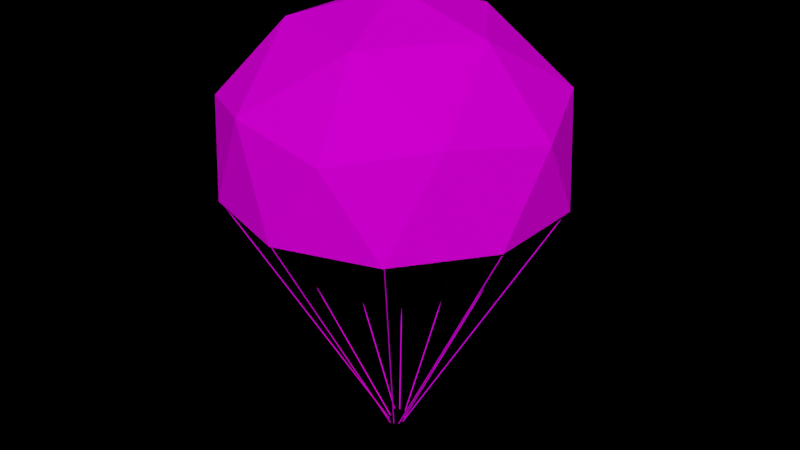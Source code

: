# Source: MarsParachute_Joined_2.blend  (saved by Blender 2.90.8; exported with 4.5.12 LTS)
import bpy
from mathutils import Matrix  # noqa: F401  (used for matrix-valued properties, if any)

bpy.ops.wm.read_factory_settings(use_empty=True)
scene = bpy.context.scene
scene.name = 'Scene'

# ---- images (referenced by path relative to the original .blend; pixels are not part of the script)
import os
ASSET_DIR = os.environ.get("B2B_ASSET_DIR", "")  # directory of the original .blend (textures are referenced by path, not embedded)
HERE = os.path.dirname(os.path.abspath(__file__))  # packed textures are extracted next to this script under _unpacked/

def load_image(name, relpath, width, height, colorspace="sRGB"):
    """Load a texture the original file referenced (path relative to the .blend, or extracted next to this script)."""
    p = next((c for c in (os.path.join(HERE, relpath), os.path.join(ASSET_DIR, relpath)) if relpath and os.path.exists(c)), "")
    if p:
        img = bpy.data.images.load(p, check_existing=True)
        img.name = name
    else:  # same state as the original file: an image datablock whose file is absent (Cycles renders it pink)
        img = bpy.data.images.new(name, width, height)
        img.source = "FILE"
        img.filepath = "//" + (relpath or name)
    img.colorspace_settings.name = colorspace
    return img
img_parachute_texture_png = load_image('Parachute_Texture.png', 'Textures/Parachute_Texture.png', 1024, 1024, 'sRGB')

# ---- materials (node trees are filled in below, after node groups)
mat_parachutematerial = bpy.data.materials.new('ParachuteMaterial')
mat_parachutematerial.use_transparent_shadow = False

# ---- material node trees
mat_parachutematerial.use_nodes = True; mat_parachutematerial.node_tree.nodes.clear()
_N = mat_parachutematerial.node_tree.nodes; _L = mat_parachutematerial.node_tree.links
n0 = _N.new('ShaderNodeOutputMaterial'); n0.name = 'Material Output'; n0.location = (416, 317)
n1 = _N.new('ShaderNodeBsdfDiffuse'); n1.name = 'Diffuse BSDF'; n1.location = (193, 213)
n2 = _N.new('ShaderNodeTexImage'); n2.name = 'Image Texture'; n2.location = (-151, 303)
n2.image = img_parachute_texture_png
_L.new(n2.outputs[0], n1.inputs[0])
_L.new(n1.outputs[0], n0.inputs[0])
n0.is_active_output = True

# ---- world
world_world = bpy.data.worlds.new('World'); scene.world = world_world
world_world.use_nodes = True; world_world.node_tree.nodes.clear()
_N = world_world.node_tree.nodes; _L = world_world.node_tree.links
n0 = _N.new('ShaderNodeOutputWorld'); n0.name = 'World Output'; n0.location = (300, 300)
n1 = _N.new('ShaderNodeBsdfTransparent'); n1.name = 'Transparent BSDF'; n1.location = (10, 300)
n1.inputs[0].default_value = (1.0, 1.0, 1.0, 0.0)
_L.new(n1.outputs[0], n0.inputs[0])
n0.is_active_output = True
world_world.color = (0.05088, 0.05088, 0.05088)
world_world.use_sun_shadow = False
world_world.sun_shadow_jitter_overblur = 0.0

# ---- meshes
me_icosphere = bpy.data.meshes.new('Icosphere')
me_icosphere.from_pydata([(0.8535, -2.627, 6.834), (-2.235, -1.624, 6.834), (-2.235, 1.624, 6.834), (0.8535, 2.627, 6.834), (2.762, 0.0, 6.834), (0.0, 0.0, 8.541), (2.625, -0.8529, 5.453), (2.625, 0.8529, 5.453), (5.067e-09, -2.76, 5.453), (1.622, -2.233, 5.453), (-2.625, -0.8529, 5.453), (-1.622, -2.233, 5.453), (-1.622, 2.233, 5.453), (-2.625, 0.8529, 5.453), (1.622, 2.233, 5.453), (5.067e-09, 2.76, 5.453), (2.125, -1.544, 7.076), (-0.8118, -2.498, 7.076), (-2.627, 0.0, 7.076), (-0.8118, 2.498, 7.076), (2.125, 1.544, 7.076), (0.5017, -1.544, 8.08), (1.624, 0.0, 8.08), (-1.313, -0.9543, 8.08), (-1.313, 0.9543, 8.08), (0.5017, 1.544, 8.08), (-0.01455, -0.1577, 0.9284), (0.00189, -2.742, 5.486), (-0.008693, -0.16, 0.9271), (0.007746, -2.744, 5.485), (-0.006268, -0.1654, 0.9239), (0.01017, -2.749, 5.482), (-0.008693, -0.1708, 0.9207), (0.007746, -2.755, 5.479), (-0.01455, -0.173, 0.9194), (0.00189, -2.757, 5.477), (-0.0204, -0.1708, 0.9207), (-0.003965, -2.755, 5.479), (-0.02283, -0.1654, 0.9239), (-0.00639, -2.749, 5.482), (-0.0204, -0.16, 0.9271), (-0.003965, -2.744, 5.485), (0.04712, -0.1409, 0.9265), (1.652, -2.228, 5.486), (0.05285, -0.1383, 0.9252), (1.657, -2.225, 5.485), (0.05839, -0.1405, 0.922), (1.663, -2.227, 5.482), (0.0605, -0.146, 0.9188), (1.665, -2.233, 5.479), (0.05795, -0.1517, 0.9175), (1.663, -2.238, 5.477), (0.05222, -0.1543, 0.9188), (1.657, -2.241, 5.479), (0.04668, -0.1522, 0.922), (1.651, -2.239, 5.482), (0.04456, -0.1466, 0.9252), (1.649, -2.233, 5.485), (0.1198, -0.1086, 0.9338), (2.608, -0.7908, 5.486), (0.122, -0.1027, 0.9324), (2.61, -0.785, 5.485), (0.1274, -0.1003, 0.9292), (2.616, -0.7825, 5.482), (0.1328, -0.1027, 0.926), (2.621, -0.785, 5.479), (0.1351, -0.1086, 0.9247), (2.623, -0.7908, 5.477), (0.1328, -0.1144, 0.926), (2.621, -0.7967, 5.479), (0.1274, -0.1168, 0.9292), (2.616, -0.7991, 5.482), (0.122, -0.1144, 0.9324), (2.61, -0.7967, 5.485), (0.01678, 0.1959, 0.9821), (0.0248, 2.69, 5.54), (0.01093, 0.1982, 0.9808), (0.01895, 2.692, 5.539), (0.008526, 0.2036, 0.9776), (0.01654, 2.698, 5.535), (0.01097, 0.209, 0.9743), (0.01898, 2.703, 5.532), (0.01683, 0.2112, 0.973), (0.02484, 2.705, 5.531), (0.02268, 0.209, 0.9743), (0.03069, 2.703, 5.532), (0.02509, 0.2035, 0.9776), (0.0331, 2.698, 5.535), (0.02265, 0.1981, 0.9808), (0.03066, 2.692, 5.539), (-0.08163, 0.1711, 0.9802), (-1.627, 2.181, 5.54), (-0.08736, 0.1685, 0.9789), (-1.632, 2.178, 5.539), (-0.0929, 0.1707, 0.9757), (-1.638, 2.181, 5.535), (-0.095, 0.1762, 0.9725), (-1.64, 2.186, 5.532), (-0.09242, 0.1819, 0.9711), (-1.637, 2.192, 5.531), (-0.08669, 0.1845, 0.9725), (-1.632, 2.194, 5.532), (-0.08115, 0.1824, 0.9757), (-1.626, 2.192, 5.535), (-0.07906, 0.1768, 0.9789), (-1.624, 2.187, 5.539), (-0.1512, 0.1219, 0.9874), (-2.587, 0.7471, 5.54), (-0.1535, 0.116, 0.9861), (-2.589, 0.7412, 5.539), (-0.1589, 0.1136, 0.9829), (-2.595, 0.7388, 5.535), (-0.1643, 0.1161, 0.9797), (-2.6, 0.7413, 5.532), (-0.1665, 0.1219, 0.9783), (-2.602, 0.7471, 5.531), (-0.1643, 0.1278, 0.9797), (-2.6, 0.753, 5.532), (-0.1589, 0.1302, 0.9829), (-2.595, 0.7554, 5.535), (-0.1534, 0.1278, 0.9861), (-2.589, 0.7529, 5.539), (-0.09447, -0.08519, 0.9284), (-1.613, -2.215, 5.486), (-0.09192, -0.09091, 0.9271), (-1.611, -2.221, 5.485), (-0.09403, -0.09645, 0.9239), (-1.613, -2.226, 5.482), (-0.09957, -0.09857, 0.9207), (-1.618, -2.228, 5.479), (-0.1053, -0.09601, 0.9194), (-1.624, -2.226, 5.477), (-0.1079, -0.09029, 0.9207), (-1.627, -2.22, 5.479), (-0.1057, -0.08474, 0.9239), (-1.625, -2.214, 5.482), (-0.1002, -0.08263, 0.9271), (-1.619, -2.212, 5.485), (-0.1334, -0.009651, 0.9284), (-2.598, -0.8686, 5.486), (-0.1357, -0.01551, 0.9271), (-2.6, -0.8744, 5.485), (-0.1411, -0.01793, 0.9239), (-2.606, -0.8769, 5.482), (-0.1465, -0.01551, 0.9207), (-2.611, -0.8744, 5.479), (-0.1488, -0.009651, 0.9194), (-2.613, -0.8686, 5.477), (-0.1465, -0.003796, 0.9207), (-2.611, -0.8627, 5.479), (-0.1411, -0.00137, 0.9239), (-2.606, -0.8603, 5.482), (-0.1357, -0.003796, 0.9271), (-2.6, -0.8627, 5.485), (0.08706, 0.07401, 0.9284), (1.6, 2.208, 5.486), (0.08449, 0.07973, 0.9271), (1.598, 2.213, 5.485), (0.08659, 0.08528, 0.9239), (1.6, 2.219, 5.482), (0.09212, 0.0874, 0.9207), (1.605, 2.221, 5.479), (0.09786, 0.08486, 0.9194), (1.611, 2.218, 5.477), (0.1004, 0.07915, 0.9207), (1.614, 2.213, 5.479), (0.09833, 0.0736, 0.9239), (1.612, 2.207, 5.482), (0.09279, 0.07147, 0.9271), (1.606, 2.205, 5.485), (0.1262, -0.001422, 0.9284), (2.588, 0.864, 5.486), (0.1285, 0.004439, 0.9271), (2.591, 0.8698, 5.485), (0.1339, 0.006879, 0.9239), (2.596, 0.8723, 5.482), (0.1393, 0.004468, 0.9207), (2.601, 0.8699, 5.479), (0.1415, -0.001382, 0.9194), (2.604, 0.864, 5.477), (0.1393, -0.007243, 0.9207), (2.602, 0.8581, 5.479), (0.1339, -0.009682, 0.9239), (2.596, 0.8557, 5.482), (0.1285, -0.007271, 0.9271), (2.591, 0.8581, 5.485)], [], [(0, 16, 21), (1, 17, 23), (2, 18, 24), (3, 19, 25), (4, 20, 22), (22, 25, 5), (22, 20, 25), (20, 3, 25), (25, 24, 5), (25, 19, 24), (19, 2, 24), (24, 23, 5), (24, 18, 23), (18, 1, 23), (23, 21, 5), (23, 17, 21), (17, 0, 21), (21, 22, 5), (21, 16, 22), (16, 4, 22), (7, 20, 4), (7, 14, 20), (14, 3, 20), (15, 19, 3), (15, 12, 19), (12, 2, 19), (13, 18, 2), (13, 10, 18), (10, 1, 18), (11, 17, 1), (11, 8, 17), (8, 0, 17), (9, 16, 0), (9, 6, 16), (6, 4, 16), (14, 15, 3), (12, 13, 2), (10, 11, 1), (8, 9, 0), (6, 7, 4), (26, 27, 29, 28), (28, 29, 31, 30), (30, 31, 33, 32), (32, 33, 35, 34), (34, 35, 37, 36), (36, 37, 39, 38), (29, 27, 41, 39, 37, 35, 33, 31), (38, 39, 41, 40), (40, 41, 27, 26), (26, 28, 30, 32, 34, 36, 38, 40), (42, 43, 45, 44), (44, 45, 47, 46), (46, 47, 49, 48), (48, 49, 51, 50), (50, 51, 53, 52), (52, 53, 55, 54), (45, 43, 57, 55, 53, 51, 49, 47), (54, 55, 57, 56), (56, 57, 43, 42), (42, 44, 46, 48, 50, 52, 54, 56), (58, 59, 61, 60), (60, 61, 63, 62), (62, 63, 65, 64), (64, 65, 67, 66), (66, 67, 69, 68), (68, 69, 71, 70), (61, 59, 73, 71, 69, 67, 65, 63), (70, 71, 73, 72), (72, 73, 59, 58), (58, 60, 62, 64, 66, 68, 70, 72), (74, 75, 77, 76), (76, 77, 79, 78), (78, 79, 81, 80), (80, 81, 83, 82), (82, 83, 85, 84), (84, 85, 87, 86), (77, 75, 89, 87, 85, 83, 81, 79), (86, 87, 89, 88), (88, 89, 75, 74), (74, 76, 78, 80, 82, 84, 86, 88), (90, 91, 93, 92), (92, 93, 95, 94), (94, 95, 97, 96), (96, 97, 99, 98), (98, 99, 101, 100), (100, 101, 103, 102), (93, 91, 105, 103, 101, 99, 97, 95), (102, 103, 105, 104), (104, 105, 91, 90), (90, 92, 94, 96, 98, 100, 102, 104), (106, 107, 109, 108), (108, 109, 111, 110), (110, 111, 113, 112), (112, 113, 115, 114), (114, 115, 117, 116), (116, 117, 119, 118), (109, 107, 121, 119, 117, 115, 113, 111), (118, 119, 121, 120), (120, 121, 107, 106), (106, 108, 110, 112, 114, 116, 118, 120), (122, 123, 125, 124), (124, 125, 127, 126), (126, 127, 129, 128), (128, 129, 131, 130), (130, 131, 133, 132), (132, 133, 135, 134), (125, 123, 137, 135, 133, 131, 129, 127), (134, 135, 137, 136), (136, 137, 123, 122), (122, 124, 126, 128, 130, 132, 134, 136), (138, 139, 141, 140), (140, 141, 143, 142), (142, 143, 145, 144), (144, 145, 147, 146), (146, 147, 149, 148), (148, 149, 151, 150), (141, 139, 153, 151, 149, 147, 145, 143), (150, 151, 153, 152), (152, 153, 139, 138), (138, 140, 142, 144, 146, 148, 150, 152), (154, 155, 157, 156), (156, 157, 159, 158), (158, 159, 161, 160), (160, 161, 163, 162), (162, 163, 165, 164), (164, 165, 167, 166), (157, 155, 169, 167, 165, 163, 161, 159), (166, 167, 169, 168), (168, 169, 155, 154), (154, 156, 158, 160, 162, 164, 166, 168), (170, 171, 173, 172), (172, 173, 175, 174), (174, 175, 177, 176), (176, 177, 179, 178), (178, 179, 181, 180), (180, 181, 183, 182), (173, 171, 185, 183, 181, 179, 177, 175), (182, 183, 185, 184), (184, 185, 171, 170), (170, 172, 174, 176, 178, 180, 182, 184)])
_uv = me_icosphere.uv_layers.new(name='UVMap')
_uv.uv.foreach_set('vector', [0.8395, 0.0678, 0.8218, 0.02779, 0.8837, 0.03039, 0.9429, 0.1166, 0.893, 0.09105, 0.9445, 0.05905, 0.8914, 0.2441, 0.8589, 0.196, 0.9239, 0.2028, 0.8023, 0.1156, 0.78, 0.1623, 0.7439, 0.1222, 0.7444, 0.01883, 0.7775, 0.06527, 0.7099, 0.06528, 0.7692, 0.6795, 0.4028, 0.7964, 0.4986, 0.4831, 0.7099, 0.06528, 0.7775, 0.06527, 0.7439, 0.1222, 0.7775, 0.06527, 0.8023, 0.1156, 0.7439, 0.1222, 0.4028, 0.7964, 0.1764, 0.5023, 0.4986, 0.4831, 0.7439, 0.1222, 0.78, 0.1623, 0.7124, 0.1623, 0.9379, 0.2672, 0.8914, 0.2441, 0.9239, 0.2028, 0.1764, 0.5023, 0.4028, 0.2036, 0.4986, 0.4831, 0.9239, 0.2028, 0.8589, 0.196, 0.8862, 0.1552, 0.8589, 0.196, 0.8274, 0.163, 0.8862, 0.1552, 0.4028, 0.2036, 0.7692, 0.3132, 0.4986, 0.4831, 0.9445, 0.05905, 0.893, 0.09105, 0.8837, 0.03039, 0.893, 0.09105, 0.8395, 0.0678, 0.8837, 0.03039, 0.7692, 0.3132, 0.7692, 0.6795, 0.4986, 0.4831, 0.6574, 0.07025, 0.691, 0.01336, 0.7099, 0.06528, 0.691, 0.01336, 0.7444, 0.01883, 0.7099, 0.06528, 0.795, 0.02026, 0.7775, 0.06527, 0.7444, 0.01883, 0.7182, 0.1623, 0.7045, 0.2062, 0.6581, 0.1865, 0.7045, 0.2062, 0.6574, 0.2369, 0.6581, 0.1865, 0.7045, 0.2647, 0.6581, 0.2924, 0.6574, 0.2369, 0.7045, 0.2647, 0.7182, 0.3154, 0.6581, 0.2924, 0.8795, 0.2944, 0.8914, 0.2441, 0.9379, 0.2672, 0.8359, 0.2551, 0.8589, 0.196, 0.8914, 0.2441, 0.8359, 0.2551, 0.8023, 0.2125, 0.8589, 0.196, 0.8023, 0.2125, 0.8274, 0.163, 0.8589, 0.196, 0.8959, 0.1487, 0.893, 0.09105, 0.9429, 0.1166, 0.8959, 0.1487, 0.8416, 0.123, 0.893, 0.09105, 0.8416, 0.123, 0.8395, 0.0678, 0.893, 0.09105, 0.7765, 0.185, 0.7182, 0.213, 0.7308, 0.1623, 0.7765, 0.185, 0.7741, 0.2419, 0.7182, 0.213, 0.7741, 0.2419, 0.7261, 0.2706, 0.7182, 0.213, 0.7045, 0.2062, 0.7045, 0.2647, 0.6574, 0.2369, 0.8795, 0.2944, 0.8359, 0.2551, 0.8914, 0.2441, 0.9445, 0.1552, 0.8959, 0.1487, 0.9429, 0.1166, 0.8416, 0.123, 0.8023, 0.0881, 0.8395, 0.0678, 0.7741, 0.2419, 0.7765, 0.2967, 0.7261, 0.2706, 0.7105, 0.385, 0.7105, 0.4445, 0.7104, 0.4445, 0.7104, 0.385, 0.7104, 0.385, 0.7104, 0.4445, 0.7103, 0.4445, 0.7103, 0.385, 0.7088, 0.4521, 0.7088, 0.385, 0.709, 0.385, 0.709, 0.4521, 0.709, 0.4521, 0.709, 0.385, 0.7091, 0.385, 0.7091, 0.4521, 0.6994, 0.4378, 0.6994, 0.4915, 0.6992, 0.4915, 0.6992, 0.4378, 0.6992, 0.4378, 0.6992, 0.4915, 0.6991, 0.4915, 0.6991, 0.4378, 0.7811, 0.1625, 0.7811, 0.1627, 0.781, 0.1628, 0.7808, 0.1628, 0.7806, 0.1627, 0.7806, 0.1624, 0.7808, 0.1623, 0.781, 0.1623, 0.7065, 0.385, 0.7065, 0.4522, 0.7063, 0.4522, 0.7063, 0.385, 0.7063, 0.385, 0.7063, 0.4522, 0.7062, 0.4522, 0.7062, 0.385, 0.7815, 0.1627, 0.7815, 0.1625, 0.7817, 0.1623, 0.7819, 0.1623, 0.782, 0.1625, 0.782, 0.1627, 0.7819, 0.1628, 0.7817, 0.1628, 0.7029, 0.4511, 0.7029, 0.385, 0.703, 0.385, 0.703, 0.4511, 0.6994, 0.4899, 0.6994, 0.4378, 0.6995, 0.4378, 0.6995, 0.4899, 0.7034, 0.4492, 0.7034, 0.385, 0.7035, 0.385, 0.7035, 0.4492, 0.7035, 0.4492, 0.7035, 0.385, 0.7037, 0.385, 0.7037, 0.4492, 0.7037, 0.4492, 0.7037, 0.385, 0.7038, 0.385, 0.7038, 0.4492, 0.6999, 0.4378, 0.6999, 0.4889, 0.6997, 0.4889, 0.6997, 0.4378, 0.7828, 0.1625, 0.7829, 0.1623, 0.7831, 0.1623, 0.7832, 0.1625, 0.7832, 0.1627, 0.7831, 0.1629, 0.7829, 0.1629, 0.7828, 0.1627, 0.7026, 0.4511, 0.7026, 0.385, 0.7027, 0.385, 0.7027, 0.4511, 0.7027, 0.4511, 0.7027, 0.385, 0.7029, 0.385, 0.7029, 0.4511, 0.7814, 0.1623, 0.7815, 0.1625, 0.7815, 0.1627, 0.7814, 0.1629, 0.7812, 0.1629, 0.7811, 0.1627, 0.7811, 0.1625, 0.7812, 0.1623, 0.7116, 0.385, 0.7116, 0.4501, 0.7114, 0.45, 0.7114, 0.385, 0.7103, 0.385, 0.7103, 0.4475, 0.7101, 0.4475, 0.7101, 0.385, 0.7101, 0.385, 0.7101, 0.4475, 0.71, 0.4475, 0.71, 0.385, 0.7111, 0.385, 0.7111, 0.4473, 0.711, 0.4473, 0.711, 0.385, 0.711, 0.385, 0.711, 0.4473, 0.7108, 0.4473, 0.7108, 0.385, 0.7034, 0.385, 0.7034, 0.447, 0.7033, 0.447, 0.7033, 0.385, 0.7793, 0.1623, 0.7795, 0.1623, 0.7797, 0.1625, 0.7797, 0.1627, 0.7795, 0.1629, 0.7793, 0.1629, 0.7792, 0.1627, 0.7792, 0.1625, 0.7033, 0.385, 0.7033, 0.447, 0.7031, 0.447, 0.7031, 0.385, 0.7031, 0.385, 0.7031, 0.447, 0.703, 0.447, 0.703, 0.385, 0.778, 0.1623, 0.7781, 0.1625, 0.7781, 0.1627, 0.778, 0.1629, 0.7778, 0.1629, 0.7776, 0.1627, 0.7776, 0.1625, 0.7778, 0.1623, 0.7092, 0.4516, 0.7092, 0.385, 0.7094, 0.385, 0.7094, 0.4516, 0.71, 0.385, 0.71, 0.4455, 0.7098, 0.4455, 0.7098, 0.385, 0.7098, 0.385, 0.7098, 0.4455, 0.7097, 0.4455, 0.7097, 0.385, 0.7088, 0.385, 0.7088, 0.4513, 0.7087, 0.4513, 0.7087, 0.385, 0.9544, 0.01336, 0.9544, 0.1916, 0.9541, 0.1916, 0.9541, 0.01337, 0.708, 0.385, 0.708, 0.4488, 0.7078, 0.4488, 0.7078, 0.385, 0.7803, 0.1623, 0.7805, 0.1623, 0.7806, 0.1624, 0.7806, 0.1627, 0.7805, 0.1629, 0.7803, 0.1629, 0.7802, 0.1627, 0.7802, 0.1625, 0.7078, 0.385, 0.7078, 0.4488, 0.7077, 0.4488, 0.7077, 0.385, 0.7091, 0.4516, 0.7091, 0.385, 0.7092, 0.385, 0.7092, 0.4516, 0.7798, 0.1623, 0.78, 0.1623, 0.7802, 0.1625, 0.7802, 0.1627, 0.78, 0.1629, 0.7798, 0.1629, 0.7797, 0.1627, 0.7797, 0.1625, 0.7056, 0.385, 0.7056, 0.4516, 0.7055, 0.4516, 0.7055, 0.385, 0.7055, 0.385, 0.7055, 0.4516, 0.7053, 0.4516, 0.7053, 0.385, 0.698, 0.4379, 0.6981, 0.4852, 0.6979, 0.4853, 0.6979, 0.4379, 0.6976, 0.4378, 0.6975, 0.4891, 0.6973, 0.4892, 0.6975, 0.4378, 0.7053, 0.385, 0.7053, 0.4519, 0.7052, 0.4519, 0.7052, 0.385, 0.9493, 0.01338, 0.9493, 0.1931, 0.949, 0.1931, 0.949, 0.01339, 0.9384, 0.2936, 0.9383, 0.2937, 0.9381, 0.2937, 0.9379, 0.2936, 0.9379, 0.2935, 0.938, 0.2933, 0.9382, 0.2933, 0.9384, 0.2934, 0.6999, 0.4897, 0.6999, 0.4378, 0.7, 0.4378, 0.7, 0.4897, 0.712, 0.4418, 0.712, 0.385, 0.7122, 0.385, 0.7122, 0.4418, 0.9389, 0.1552, 0.939, 0.1553, 0.939, 0.1555, 0.9387, 0.1555, 0.9385, 0.1555, 0.9384, 0.1554, 0.9385, 0.1552, 0.9387, 0.1552, 0.7049, 0.3852, 0.705, 0.439, 0.7048, 0.4389, 0.7047, 0.3851, 0.7068, 0.4471, 0.7068, 0.385, 0.7069, 0.385, 0.7069, 0.4471, 0.7069, 0.4471, 0.7069, 0.385, 0.7071, 0.385, 0.7071, 0.4471, 0.6995, 0.4932, 0.6995, 0.4378, 0.6997, 0.4378, 0.6997, 0.4932, 0.6983, 0.4866, 0.6982, 0.4379, 0.6983, 0.4379, 0.6985, 0.4866, 0.7059, 0.385, 0.7059, 0.4484, 0.7057, 0.4484, 0.7057, 0.385, 0.9392, 0.1552, 0.9395, 0.1552, 0.9396, 0.1553, 0.9396, 0.1554, 0.9394, 0.1555, 0.9392, 0.1556, 0.939, 0.1555, 0.9391, 0.1553, 0.7057, 0.385, 0.7057, 0.4484, 0.7056, 0.4484, 0.7056, 0.385, 0.7119, 0.385, 0.7119, 0.445, 0.7117, 0.445, 0.7117, 0.385, 0.9489, 0.01372, 0.9487, 0.01369, 0.9485, 0.01357, 0.9485, 0.01344, 0.9487, 0.01336, 0.9489, 0.01339, 0.949, 0.01351, 0.949, 0.01364, 0.7095, 0.385, 0.7095, 0.4485, 0.7094, 0.4486, 0.7094, 0.385, 0.7068, 0.385, 0.7068, 0.4506, 0.7066, 0.4506, 0.7066, 0.385, 0.7066, 0.385, 0.7066, 0.4506, 0.7065, 0.4505, 0.7065, 0.385, 0.7108, 0.385, 0.7108, 0.4439, 0.7107, 0.4439, 0.7107, 0.385, 0.7107, 0.385, 0.7107, 0.4439, 0.7105, 0.4439, 0.7105, 0.385, 0.7059, 0.4491, 0.7059, 0.385, 0.7061, 0.385, 0.7061, 0.4491, 0.7821, 0.1623, 0.7823, 0.1623, 0.7824, 0.1625, 0.7824, 0.1627, 0.7823, 0.1629, 0.7821, 0.1628, 0.782, 0.1627, 0.782, 0.1624, 0.7061, 0.4491, 0.7061, 0.385, 0.7062, 0.385, 0.7062, 0.4491, 0.7097, 0.385, 0.7097, 0.4485, 0.7095, 0.4485, 0.7095, 0.385, 0.7827, 0.1628, 0.7825, 0.1629, 0.7824, 0.1627, 0.7824, 0.1625, 0.7825, 0.1623, 0.7827, 0.1623, 0.7828, 0.1624, 0.7828, 0.1627, 0.7039, 0.4438, 0.704, 0.385, 0.7042, 0.385, 0.704, 0.4438, 0.6991, 0.4378, 0.6991, 0.491, 0.6989, 0.491, 0.6989, 0.4378, 0.6989, 0.4378, 0.6989, 0.491, 0.6988, 0.491, 0.6988, 0.4378, 0.7119, 0.4444, 0.7119, 0.385, 0.712, 0.385, 0.712, 0.4445, 0.7045, 0.4406, 0.7043, 0.3851, 0.7044, 0.3852, 0.7046, 0.4407, 0.6988, 0.4378, 0.6988, 0.4933, 0.6986, 0.4933, 0.6986, 0.4378, 0.9482, 0.01336, 0.9484, 0.01341, 0.9485, 0.01355, 0.9484, 0.0137, 0.9482, 0.01376, 0.948, 0.01371, 0.9479, 0.01357, 0.948, 0.01342, 0.6986, 0.4378, 0.6986, 0.4933, 0.6985, 0.4933, 0.6985, 0.4378, 0.7117, 0.385, 0.7117, 0.4487, 0.7116, 0.4487, 0.7116, 0.385, 0.9474, 0.1715, 0.9477, 0.1714, 0.9479, 0.1715, 0.9479, 0.1716, 0.9478, 0.1717, 0.9475, 0.1718, 0.9474, 0.1717, 0.9473, 0.1716, 0.7082, 0.4518, 0.7082, 0.385, 0.7084, 0.385, 0.7084, 0.4518, 0.7084, 0.4518, 0.7084, 0.385, 0.7085, 0.385, 0.7085, 0.4518, 0.7071, 0.4521, 0.7071, 0.385, 0.7072, 0.385, 0.7072, 0.4522, 0.9523, 0.1939, 0.9523, 0.01339, 0.9525, 0.0134, 0.9525, 0.1939, 0.7077, 0.385, 0.7077, 0.4524, 0.7076, 0.4524, 0.7076, 0.385, 0.7076, 0.385, 0.7076, 0.4524, 0.7074, 0.4524, 0.7074, 0.385, 0.7787, 0.1627, 0.7785, 0.1629, 0.7783, 0.1629, 0.7781, 0.1627, 0.7781, 0.1625, 0.7783, 0.1623, 0.7785, 0.1623, 0.7787, 0.1625, 0.708, 0.4523, 0.708, 0.385, 0.7081, 0.385, 0.7081, 0.4523, 0.7081, 0.4523, 0.7081, 0.385, 0.7082, 0.385, 0.7082, 0.4523, 0.7769, 0.1623, 0.7771, 0.1625, 0.7771, 0.1627, 0.7769, 0.1629, 0.7767, 0.1629, 0.7765, 0.1627, 0.7765, 0.1625, 0.7767, 0.1623, 0.7113, 0.385, 0.7113, 0.4519, 0.7111, 0.4519, 0.7111, 0.385, 0.7018, 0.4521, 0.7018, 0.385, 0.702, 0.385, 0.702, 0.4521, 0.702, 0.4521, 0.702, 0.385, 0.7021, 0.385, 0.7021, 0.4521, 0.7021, 0.4521, 0.7021, 0.385, 0.7022, 0.385, 0.7022, 0.4521, 0.7114, 0.385, 0.7114, 0.4501, 0.7113, 0.4501, 0.7113, 0.385, 0.7022, 0.4519, 0.7022, 0.385, 0.7024, 0.385, 0.7024, 0.4519, 0.779, 0.1629, 0.7788, 0.1629, 0.7787, 0.1627, 0.7787, 0.1625, 0.7788, 0.1623, 0.779, 0.1623, 0.7792, 0.1625, 0.7792, 0.1627, 0.7024, 0.4519, 0.7024, 0.385, 0.7025, 0.385, 0.7025, 0.4519, 0.7025, 0.4519, 0.7025, 0.385, 0.7026, 0.385, 0.7026, 0.4518, 0.7775, 0.1623, 0.7776, 0.1625, 0.7776, 0.1627, 0.7775, 0.1629, 0.7772, 0.1629, 0.7771, 0.1627, 0.7771, 0.1625, 0.7772, 0.1623])
me_icosphere.materials.append(mat_parachutematerial)
me_icosphere.use_remesh_fix_poles = True
me_icosphere.use_remesh_preserve_attributes = False
me_icosphere.use_mirror_vertex_groups = False
me_icosphere.update()

# ---- objects
ob_icosphere = bpy.data.objects.new('Icosphere', me_icosphere)

# ---- transforms, parenting, visibility, modifiers, constraints
ob_icosphere.location = (0.0, 0.0, 0.0)
ob_icosphere.lineart.crease_threshold = 0.0

# ---- collection membership
scene.collection.objects.link(ob_icosphere)

# ---- scene / render settings (as saved in the file)
scene.frame_start = 1; scene.frame_end = 250; scene.frame_set(1)
scene.render.engine = 'BLENDER_EEVEE_NEXT'
scene.cycles.use_denoising = False
scene.cycles.samples = 128
scene.cycles.sampling_pattern = 'TABULATED_SOBOL'
scene.cycles.use_adaptive_sampling = False
scene.cycles.use_light_tree = False
scene.view_settings.view_transform = 'Filmic'
bpy.context.view_layer.update()

# ---- added for rendering (the .blend has no active camera and no usable light): camera, sun
cam_auto = bpy.data.cameras.new('AutoCamera')
cam_auto.lens = 50.0
cam_auto.sensor_width = 36.0
cam_auto.clip_end = 1000.0
ob_auto_camera = bpy.data.objects.new('AutoCamera', cam_auto)
scene.collection.objects.link(ob_auto_camera)
ob_auto_camera.location = (10.1023, -12.0416, 12.7569)
ob_auto_camera.rotation_euler = (1.09748, -7.21219e-08, 0.694738)
scene.camera = ob_auto_camera
light_auto_sun = bpy.data.lights.new('AutoSun', 'SUN')
light_auto_sun.energy = 3.0
light_auto_sun.angle = 0.0523599
ob_auto_sun = bpy.data.objects.new('AutoSun', light_auto_sun)
scene.collection.objects.link(ob_auto_sun)
ob_auto_sun.rotation_euler = (0.872665, 0.174533, 0.523599)
bpy.context.view_layer.update()
